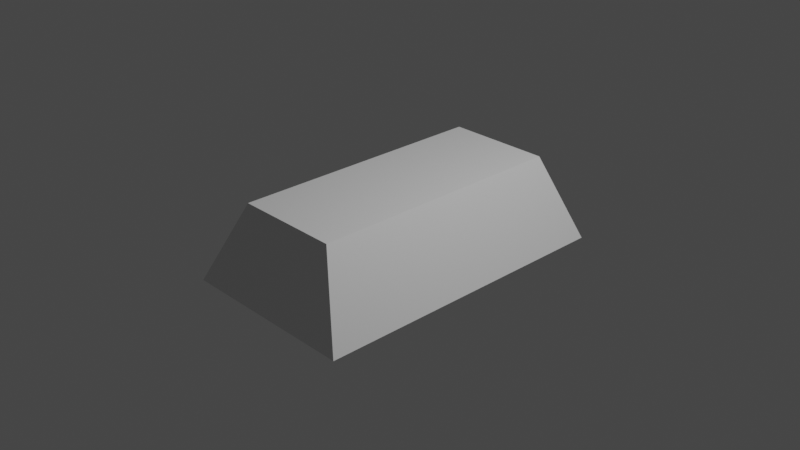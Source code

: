 # Source: ironbar.blend  (saved by Blender 2.90.8; exported with 4.5.12 LTS)
import bpy
from mathutils import Matrix  # noqa: F401  (used for matrix-valued properties, if any)

bpy.ops.wm.read_factory_settings(use_empty=True)
scene = bpy.context.scene
scene.name = 'Scene'

# ---- collections
col_collection = bpy.data.collections.new('Collection'); scene.collection.children.link(col_collection)

# ---- materials (node trees are filled in below, after node groups)
mat_material = bpy.data.materials.new('Material')
mat_material.alpha_threshold = 0.0
mat_material.use_transparent_shadow = False
mat_material.line_color = (0.0, 0.0, 0.0, 1.0)

# ---- material node trees
mat_material.use_nodes = True; mat_material.node_tree.nodes.clear()
_N = mat_material.node_tree.nodes; _L = mat_material.node_tree.links
n0 = _N.new('ShaderNodeOutputMaterial'); n0.name = 'Material Output'; n0.location = (300, 300)
n1 = _N.new('ShaderNodeBsdfPrincipled'); n1.name = 'Principled BSDF'; n1.location = (10, 300)
n1.distribution = 'GGX'
n1.subsurface_method = 'BURLEY'
n1.inputs[2].default_value = 0.4
n1.inputs[3].default_value = 1.45
n1.inputs[27].default_value = (0.0, 0.0, 0.0, 1.0)
n1.inputs[28].default_value = 1.0
_L.new(n1.outputs[0], n0.inputs[0])
n0.is_active_output = True

# ---- world
world_world = bpy.data.worlds.new('World'); scene.world = world_world
world_world.use_nodes = True; world_world.node_tree.nodes.clear()
_N = world_world.node_tree.nodes; _L = world_world.node_tree.links
n0 = _N.new('ShaderNodeOutputWorld'); n0.name = 'World Output'; n0.location = (300, 300)
n1 = _N.new('ShaderNodeBackground'); n1.name = 'Background'; n1.location = (10, 300)
n1.inputs[0].default_value = (0.05088, 0.05088, 0.05088, 1.0)
_L.new(n1.outputs[0], n0.inputs[0])
n0.is_active_output = True
world_world.color = (0.05088, 0.05088, 0.05088)
world_world.use_sun_shadow = False
world_world.sun_shadow_jitter_overblur = 0.0

# ---- cameras
cam_camera = bpy.data.cameras.new('Camera')
cam_camera.clip_end = 100.0
cam_camera.ortho_scale = 7.314

# ---- lights
light_light = bpy.data.lights.new('Light', 'POINT')
light_light.transmission_factor = 0.0
light_light.energy = 1000.0
light_light.shadow_soft_size = 0.1
light_light.shadow_maximum_resolution = 0.006
light_light.use_absolute_resolution = True

# ---- meshes
me_cube = bpy.data.meshes.new('Cube')
me_cube.from_pydata([(0.5982, 0.613, 0.891), (1.0, 0.74, -0.891), (0.5982, -0.616, 0.891), (1.0, -0.74, -0.891), (-0.5581, 0.613, 0.891), (-1.0, 0.74, -0.891), (-0.5581, -0.616, 0.891), (-1.0, -0.74, -0.891)], [], [(0, 4, 6, 2), (3, 2, 6, 7), (7, 6, 4, 5), (5, 1, 3, 7), (1, 0, 2, 3), (5, 4, 0, 1)])
_uv = me_cube.uv_layers.new(name='UVMap')
_uv.uv.foreach_set('vector', [0.625, 0.5, 0.875, 0.5, 0.875, 0.75, 0.625, 0.75, 0.375, 0.75, 0.625, 0.75, 0.625, 1.0, 0.375, 1.0, 0.375, 0.0, 0.625, 0.0, 0.625, 0.25, 0.375, 0.25, 0.125, 0.5, 0.375, 0.5, 0.375, 0.75, 0.125, 0.75, 0.375, 0.5, 0.625, 0.5, 0.625, 0.75, 0.375, 0.75, 0.375, 0.25, 0.625, 0.25, 0.625, 0.5, 0.375, 0.5])
me_cube.materials.append(mat_material)
me_cube.use_remesh_preserve_volume = False
me_cube.use_remesh_preserve_attributes = False
me_cube.use_mirror_vertex_groups = False
me_cube.update()

# ---- objects
ob_cube = bpy.data.objects.new('Cube', me_cube)
ob_light = bpy.data.objects.new('Light', light_light)
ob_camera = bpy.data.objects.new('Camera', cam_camera)

# ---- transforms, parenting, visibility, modifiers, constraints
ob_cube.location = (0.0, 0.0, 0.0)
ob_cube.scale = (1.0, 2.343, 0.5065)
ob_cube.lock_rotations_4d = False
ob_cube.empty_display_type = 'ARROWS'
ob_cube.lineart.crease_threshold = 0.0
ob_light.location = (4.076, 1.005, 5.904)
ob_light.rotation_euler = (0.6503, 0.05522, 1.866)
ob_light.lock_rotations_4d = False
ob_light.empty_display_type = 'ARROWS'
ob_light.color = (0.0, 0.0, 0.0, 0.0)
ob_light.lineart.crease_threshold = 0.0
ob_camera.location = (7.359, -6.926, 4.958)
ob_camera.rotation_euler = (1.109, 0.0, 0.8149)
ob_camera.lock_rotations_4d = False
ob_camera.empty_display_type = 'ARROWS'
ob_camera.color = (0.0, 0.0, 0.0, 0.0)
ob_camera.display_type = 'WIRE'
ob_camera.lineart.crease_threshold = 0.0

# ---- collection membership
col_collection.objects.link(ob_cube)
col_collection.objects.link(ob_light)
col_collection.objects.link(ob_camera)

# ---- scene / render settings (as saved in the file)
scene.camera = ob_camera
scene.frame_start = 1; scene.frame_end = 250; scene.frame_set(1)
scene.render.engine = 'BLENDER_EEVEE_NEXT'
scene.cycles.use_denoising = False
scene.cycles.samples = 128
scene.cycles.sampling_pattern = 'TABULATED_SOBOL'
scene.cycles.use_adaptive_sampling = False
scene.cycles.use_light_tree = False
scene.view_settings.view_transform = 'Filmic'
bpy.context.view_layer.update()
